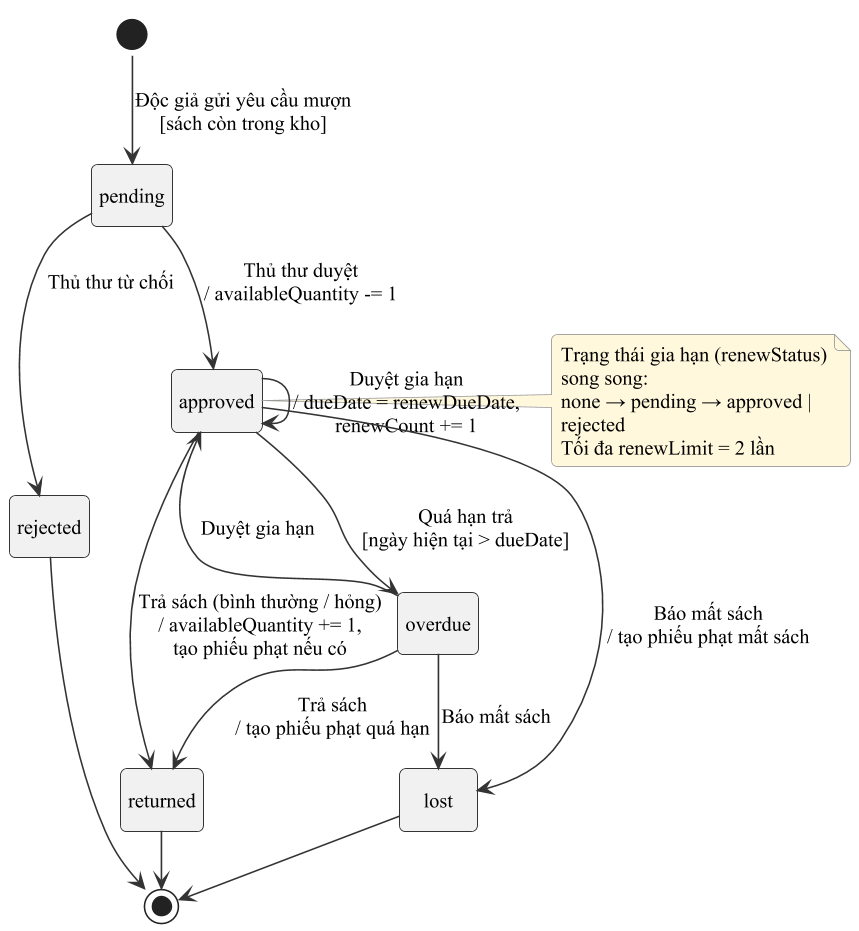

The diagram above was rendered by PlantUML. Its source (embedded in the PNG):
@startuml h2_09_state_borrow
skinparamlocked dpi 150
!include _skin.iuml
hide empty description
[*] --> pending : Độc giả gửi yêu cầu mượn\n[sách còn trong kho]
pending --> rejected : Thủ thư từ chối
pending --> approved : Thủ thư duyệt\n/ availableQuantity -= 1
approved --> overdue : Quá hạn trả\n[ngày hiện tại > dueDate]
approved --> approved : Duyệt gia hạn\n/ dueDate = renewDueDate,\nrenewCount += 1
overdue --> approved : Duyệt gia hạn
approved --> returned : Trả sách (bình thường / hỏng)\n/ availableQuantity += 1,\ntạo phiếu phạt nếu có
overdue --> returned : Trả sách\n/ tạo phiếu phạt quá hạn
approved --> lost : Báo mất sách\n/ tạo phiếu phạt mất sách
overdue --> lost : Báo mất sách
rejected --> [*]
returned --> [*]
lost --> [*]
note right of approved
  Trạng thái gia hạn (renewStatus) song song:
  none → pending → approved | rejected
  Tối đa renewLimit = 2 lần
end note
@enduml